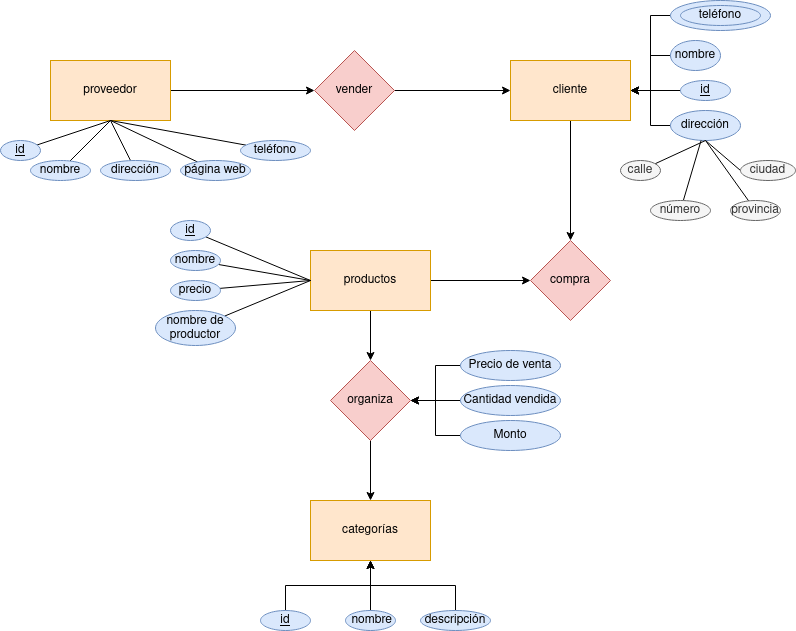

The diagram above was exported from draw.io. Its source (the exported page's mxGraphModel, read from the mxfile embedded in the PNG):
<mxGraphModel dx="1646" dy="795" grid="1" gridSize="10" guides="1" tooltips="1" connect="1" arrows="1" fold="1" page="1" pageScale="1" pageWidth="827" pageHeight="1169" math="0" shadow="0">
  <root>
    <mxCell id="0" />
    <mxCell id="1" parent="0" />
    <mxCell id="k-Vug8v8j--5icFYu35_-10" style="edgeStyle=orthogonalEdgeStyle;rounded=0;orthogonalLoop=1;jettySize=auto;html=1;exitX=1;exitY=0.5;exitDx=0;exitDy=0;" edge="1" parent="1" source="k-Vug8v8j--5icFYu35_-1" target="k-Vug8v8j--5icFYu35_-2">
      <mxGeometry relative="1" as="geometry" />
    </mxCell>
    <mxCell id="k-Vug8v8j--5icFYu35_-1" value="proveedor" style="rounded=0;whiteSpace=wrap;html=1;fillColor=#ffe6cc;strokeColor=#d79b00;" vertex="1" parent="1">
      <mxGeometry x="70" y="70" width="120" height="60" as="geometry" />
    </mxCell>
    <mxCell id="k-Vug8v8j--5icFYu35_-11" style="edgeStyle=orthogonalEdgeStyle;rounded=0;orthogonalLoop=1;jettySize=auto;html=1;exitX=1;exitY=0.5;exitDx=0;exitDy=0;" edge="1" parent="1" source="k-Vug8v8j--5icFYu35_-2" target="k-Vug8v8j--5icFYu35_-3">
      <mxGeometry relative="1" as="geometry" />
    </mxCell>
    <mxCell id="k-Vug8v8j--5icFYu35_-2" value="vender" style="rhombus;whiteSpace=wrap;html=1;fillColor=#f8cecc;strokeColor=#b85450;" vertex="1" parent="1">
      <mxGeometry x="334" y="60" width="80" height="80" as="geometry" />
    </mxCell>
    <mxCell id="k-Vug8v8j--5icFYu35_-12" style="edgeStyle=orthogonalEdgeStyle;rounded=0;orthogonalLoop=1;jettySize=auto;html=1;exitX=0.5;exitY=1;exitDx=0;exitDy=0;" edge="1" parent="1" source="k-Vug8v8j--5icFYu35_-3" target="k-Vug8v8j--5icFYu35_-4">
      <mxGeometry relative="1" as="geometry" />
    </mxCell>
    <mxCell id="k-Vug8v8j--5icFYu35_-3" value="cliente" style="rounded=0;whiteSpace=wrap;html=1;fillColor=#ffe6cc;strokeColor=#d79b00;" vertex="1" parent="1">
      <mxGeometry x="530" y="70" width="120" height="60" as="geometry" />
    </mxCell>
    <mxCell id="k-Vug8v8j--5icFYu35_-4" value="compra" style="rhombus;whiteSpace=wrap;html=1;fillColor=#f8cecc;strokeColor=#b85450;" vertex="1" parent="1">
      <mxGeometry x="550" y="250" width="80" height="80" as="geometry" />
    </mxCell>
    <mxCell id="k-Vug8v8j--5icFYu35_-13" style="edgeStyle=orthogonalEdgeStyle;rounded=0;orthogonalLoop=1;jettySize=auto;html=1;" edge="1" parent="1" source="k-Vug8v8j--5icFYu35_-7" target="k-Vug8v8j--5icFYu35_-4">
      <mxGeometry relative="1" as="geometry" />
    </mxCell>
    <mxCell id="k-Vug8v8j--5icFYu35_-33" style="edgeStyle=orthogonalEdgeStyle;rounded=0;orthogonalLoop=1;jettySize=auto;html=1;" edge="1" parent="1" source="k-Vug8v8j--5icFYu35_-7" target="k-Vug8v8j--5icFYu35_-8">
      <mxGeometry relative="1" as="geometry" />
    </mxCell>
    <mxCell id="k-Vug8v8j--5icFYu35_-7" value="productos" style="rounded=0;whiteSpace=wrap;html=1;fillColor=#ffe6cc;strokeColor=#d79b00;" vertex="1" parent="1">
      <mxGeometry x="330" y="260" width="120" height="60" as="geometry" />
    </mxCell>
    <mxCell id="k-Vug8v8j--5icFYu35_-15" style="edgeStyle=orthogonalEdgeStyle;rounded=0;orthogonalLoop=1;jettySize=auto;html=1;exitX=0.5;exitY=1;exitDx=0;exitDy=0;entryX=0.5;entryY=0;entryDx=0;entryDy=0;" edge="1" parent="1" source="k-Vug8v8j--5icFYu35_-8" target="k-Vug8v8j--5icFYu35_-9">
      <mxGeometry relative="1" as="geometry" />
    </mxCell>
    <mxCell id="k-Vug8v8j--5icFYu35_-8" value="organiza" style="rhombus;whiteSpace=wrap;html=1;fillColor=#f8cecc;strokeColor=#b85450;" vertex="1" parent="1">
      <mxGeometry x="350" y="370" width="80" height="80" as="geometry" />
    </mxCell>
    <mxCell id="k-Vug8v8j--5icFYu35_-9" value="categorías" style="rounded=0;whiteSpace=wrap;html=1;fillColor=#ffe6cc;strokeColor=#d79b00;" vertex="1" parent="1">
      <mxGeometry x="330" y="510" width="120" height="60" as="geometry" />
    </mxCell>
    <mxCell id="k-Vug8v8j--5icFYu35_-23" style="edgeStyle=orthogonalEdgeStyle;rounded=0;orthogonalLoop=1;jettySize=auto;html=1;" edge="1" parent="1" source="k-Vug8v8j--5icFYu35_-16" target="k-Vug8v8j--5icFYu35_-8">
      <mxGeometry relative="1" as="geometry" />
    </mxCell>
    <mxCell id="k-Vug8v8j--5icFYu35_-16" value="Precio de venta" style="ellipse;whiteSpace=wrap;html=1;fillColor=#dae8fc;strokeColor=#6c8ebf;" vertex="1" parent="1">
      <mxGeometry x="480" y="360" width="100" height="30" as="geometry" />
    </mxCell>
    <mxCell id="k-Vug8v8j--5icFYu35_-19" style="edgeStyle=orthogonalEdgeStyle;rounded=0;orthogonalLoop=1;jettySize=auto;html=1;" edge="1" parent="1" source="k-Vug8v8j--5icFYu35_-18">
      <mxGeometry relative="1" as="geometry">
        <mxPoint x="430" y="410" as="targetPoint" />
      </mxGeometry>
    </mxCell>
    <mxCell id="k-Vug8v8j--5icFYu35_-18" value="Cantidad vendida" style="ellipse;whiteSpace=wrap;html=1;fillColor=#dae8fc;strokeColor=#6c8ebf;" vertex="1" parent="1">
      <mxGeometry x="480" y="395" width="100" height="30" as="geometry" />
    </mxCell>
    <mxCell id="k-Vug8v8j--5icFYu35_-24" style="edgeStyle=orthogonalEdgeStyle;rounded=0;orthogonalLoop=1;jettySize=auto;html=1;exitX=0;exitY=0.5;exitDx=0;exitDy=0;entryX=1;entryY=0.5;entryDx=0;entryDy=0;" edge="1" parent="1" source="k-Vug8v8j--5icFYu35_-20" target="k-Vug8v8j--5icFYu35_-8">
      <mxGeometry relative="1" as="geometry" />
    </mxCell>
    <mxCell id="k-Vug8v8j--5icFYu35_-20" value="&lt;div&gt;Monto&lt;/div&gt;" style="ellipse;whiteSpace=wrap;html=1;fillColor=#dae8fc;strokeColor=#6c8ebf;" vertex="1" parent="1">
      <mxGeometry x="480" y="430" width="100" height="30" as="geometry" />
    </mxCell>
    <mxCell id="k-Vug8v8j--5icFYu35_-22" style="edgeStyle=orthogonalEdgeStyle;rounded=0;orthogonalLoop=1;jettySize=auto;html=1;exitX=0.5;exitY=1;exitDx=0;exitDy=0;" edge="1" parent="1" source="k-Vug8v8j--5icFYu35_-16" target="k-Vug8v8j--5icFYu35_-16">
      <mxGeometry relative="1" as="geometry" />
    </mxCell>
    <mxCell id="k-Vug8v8j--5icFYu35_-28" style="edgeStyle=orthogonalEdgeStyle;rounded=0;orthogonalLoop=1;jettySize=auto;html=1;entryX=0.5;entryY=1;entryDx=0;entryDy=0;" edge="1" parent="1" source="k-Vug8v8j--5icFYu35_-25" target="k-Vug8v8j--5icFYu35_-9">
      <mxGeometry relative="1" as="geometry" />
    </mxCell>
    <mxCell id="k-Vug8v8j--5icFYu35_-25" value="&lt;u&gt;id&lt;/u&gt;" style="ellipse;whiteSpace=wrap;html=1;fillColor=#dae8fc;strokeColor=#6c8ebf;" vertex="1" parent="1">
      <mxGeometry x="280" y="620" width="50" height="20" as="geometry" />
    </mxCell>
    <mxCell id="k-Vug8v8j--5icFYu35_-30" style="edgeStyle=orthogonalEdgeStyle;rounded=0;orthogonalLoop=1;jettySize=auto;html=1;entryX=0.5;entryY=1;entryDx=0;entryDy=0;" edge="1" parent="1" source="k-Vug8v8j--5icFYu35_-26" target="k-Vug8v8j--5icFYu35_-9">
      <mxGeometry relative="1" as="geometry" />
    </mxCell>
    <mxCell id="k-Vug8v8j--5icFYu35_-26" value="&amp;nbsp;nombre" style="ellipse;whiteSpace=wrap;html=1;fillColor=#dae8fc;strokeColor=#6c8ebf;" vertex="1" parent="1">
      <mxGeometry x="365" y="620" width="50" height="20" as="geometry" />
    </mxCell>
    <mxCell id="k-Vug8v8j--5icFYu35_-31" style="edgeStyle=orthogonalEdgeStyle;rounded=0;orthogonalLoop=1;jettySize=auto;html=1;" edge="1" parent="1" source="k-Vug8v8j--5icFYu35_-27" target="k-Vug8v8j--5icFYu35_-9">
      <mxGeometry relative="1" as="geometry" />
    </mxCell>
    <mxCell id="k-Vug8v8j--5icFYu35_-27" value="descripción" style="ellipse;whiteSpace=wrap;html=1;fillColor=#dae8fc;strokeColor=#6c8ebf;" vertex="1" parent="1">
      <mxGeometry x="440" y="620" width="70" height="20" as="geometry" />
    </mxCell>
    <mxCell id="k-Vug8v8j--5icFYu35_-50" style="rounded=0;orthogonalLoop=1;jettySize=auto;html=1;entryX=0.5;entryY=1;entryDx=0;entryDy=0;endArrow=none;endFill=0;" edge="1" parent="1" source="k-Vug8v8j--5icFYu35_-35" target="k-Vug8v8j--5icFYu35_-1">
      <mxGeometry relative="1" as="geometry" />
    </mxCell>
    <mxCell id="k-Vug8v8j--5icFYu35_-35" value="&lt;u&gt;id&lt;/u&gt;" style="ellipse;whiteSpace=wrap;html=1;fillColor=#dae8fc;strokeColor=#6c8ebf;" vertex="1" parent="1">
      <mxGeometry x="20" y="150" width="40" height="20" as="geometry" />
    </mxCell>
    <mxCell id="k-Vug8v8j--5icFYu35_-49" style="rounded=0;orthogonalLoop=1;jettySize=auto;html=1;entryX=0.5;entryY=1;entryDx=0;entryDy=0;endArrow=none;endFill=0;" edge="1" parent="1" source="k-Vug8v8j--5icFYu35_-36" target="k-Vug8v8j--5icFYu35_-1">
      <mxGeometry relative="1" as="geometry">
        <mxPoint x="100" y="200" as="targetPoint" />
      </mxGeometry>
    </mxCell>
    <mxCell id="k-Vug8v8j--5icFYu35_-36" value="nombre" style="ellipse;whiteSpace=wrap;html=1;fillColor=#dae8fc;strokeColor=#6c8ebf;" vertex="1" parent="1">
      <mxGeometry x="50" y="170" width="60" height="20" as="geometry" />
    </mxCell>
    <mxCell id="k-Vug8v8j--5icFYu35_-52" style="rounded=0;orthogonalLoop=1;jettySize=auto;html=1;entryX=0.5;entryY=1;entryDx=0;entryDy=0;endArrow=none;endFill=0;" edge="1" parent="1" source="k-Vug8v8j--5icFYu35_-37" target="k-Vug8v8j--5icFYu35_-1">
      <mxGeometry relative="1" as="geometry" />
    </mxCell>
    <mxCell id="k-Vug8v8j--5icFYu35_-37" value="dirección" style="ellipse;whiteSpace=wrap;html=1;fillColor=#dae8fc;strokeColor=#6c8ebf;" vertex="1" parent="1">
      <mxGeometry x="120" y="170" width="70" height="20" as="geometry" />
    </mxCell>
    <mxCell id="k-Vug8v8j--5icFYu35_-53" style="rounded=0;orthogonalLoop=1;jettySize=auto;html=1;entryX=0.5;entryY=1;entryDx=0;entryDy=0;endArrow=none;endFill=0;" edge="1" parent="1" source="k-Vug8v8j--5icFYu35_-38" target="k-Vug8v8j--5icFYu35_-1">
      <mxGeometry relative="1" as="geometry" />
    </mxCell>
    <mxCell id="k-Vug8v8j--5icFYu35_-38" value="&lt;div&gt;página web&lt;br&gt;&lt;/div&gt;" style="ellipse;whiteSpace=wrap;html=1;fillColor=#dae8fc;strokeColor=#6c8ebf;" vertex="1" parent="1">
      <mxGeometry x="200" y="170" width="70" height="20" as="geometry" />
    </mxCell>
    <mxCell id="k-Vug8v8j--5icFYu35_-54" style="rounded=0;orthogonalLoop=1;jettySize=auto;html=1;entryX=0.5;entryY=1;entryDx=0;entryDy=0;endArrow=none;endFill=0;" edge="1" parent="1" source="k-Vug8v8j--5icFYu35_-39" target="k-Vug8v8j--5icFYu35_-1">
      <mxGeometry relative="1" as="geometry" />
    </mxCell>
    <mxCell id="k-Vug8v8j--5icFYu35_-39" value="teléfono" style="ellipse;whiteSpace=wrap;html=1;fillColor=#dae8fc;strokeColor=#6c8ebf;" vertex="1" parent="1">
      <mxGeometry x="260" y="150" width="70" height="20" as="geometry" />
    </mxCell>
    <mxCell id="k-Vug8v8j--5icFYu35_-46" style="edgeStyle=orthogonalEdgeStyle;rounded=0;orthogonalLoop=1;jettySize=auto;html=1;exitX=0.5;exitY=1;exitDx=0;exitDy=0;" edge="1" parent="1" source="k-Vug8v8j--5icFYu35_-36" target="k-Vug8v8j--5icFYu35_-36">
      <mxGeometry relative="1" as="geometry" />
    </mxCell>
    <mxCell id="k-Vug8v8j--5icFYu35_-63" style="edgeStyle=orthogonalEdgeStyle;rounded=0;orthogonalLoop=1;jettySize=auto;html=1;" edge="1" parent="1" source="k-Vug8v8j--5icFYu35_-55" target="k-Vug8v8j--5icFYu35_-3">
      <mxGeometry relative="1" as="geometry" />
    </mxCell>
    <mxCell id="k-Vug8v8j--5icFYu35_-55" value="&lt;u&gt;id&lt;/u&gt;" style="ellipse;whiteSpace=wrap;html=1;fillColor=#dae8fc;strokeColor=#6c8ebf;" vertex="1" parent="1">
      <mxGeometry x="700" y="90" width="50" height="20" as="geometry" />
    </mxCell>
    <mxCell id="k-Vug8v8j--5icFYu35_-62" style="edgeStyle=orthogonalEdgeStyle;rounded=0;orthogonalLoop=1;jettySize=auto;html=1;entryX=1;entryY=0.5;entryDx=0;entryDy=0;" edge="1" parent="1" source="k-Vug8v8j--5icFYu35_-56" target="k-Vug8v8j--5icFYu35_-3">
      <mxGeometry relative="1" as="geometry" />
    </mxCell>
    <mxCell id="k-Vug8v8j--5icFYu35_-56" value="nombre" style="ellipse;whiteSpace=wrap;html=1;fillColor=#dae8fc;strokeColor=#6c8ebf;" vertex="1" parent="1">
      <mxGeometry x="690" y="50" width="50" height="30" as="geometry" />
    </mxCell>
    <mxCell id="k-Vug8v8j--5icFYu35_-64" style="edgeStyle=orthogonalEdgeStyle;rounded=0;orthogonalLoop=1;jettySize=auto;html=1;" edge="1" parent="1" source="k-Vug8v8j--5icFYu35_-58" target="k-Vug8v8j--5icFYu35_-3">
      <mxGeometry relative="1" as="geometry" />
    </mxCell>
    <mxCell id="k-Vug8v8j--5icFYu35_-58" value="dirección" style="ellipse;whiteSpace=wrap;html=1;fillColor=#dae8fc;strokeColor=#6c8ebf;" vertex="1" parent="1">
      <mxGeometry x="690" y="120" width="70" height="30" as="geometry" />
    </mxCell>
    <mxCell id="k-Vug8v8j--5icFYu35_-65" style="edgeStyle=orthogonalEdgeStyle;rounded=0;orthogonalLoop=1;jettySize=auto;html=1;exitX=0.5;exitY=1;exitDx=0;exitDy=0;fillColor=#f5f5f5;strokeColor=#666666;" edge="1" parent="1" source="k-Vug8v8j--5icFYu35_-58" target="k-Vug8v8j--5icFYu35_-58">
      <mxGeometry relative="1" as="geometry" />
    </mxCell>
    <mxCell id="k-Vug8v8j--5icFYu35_-70" style="rounded=0;orthogonalLoop=1;jettySize=auto;html=1;entryX=0;entryY=0.5;entryDx=0;entryDy=0;endArrow=none;endFill=0;" edge="1" parent="1" source="k-Vug8v8j--5icFYu35_-66" target="k-Vug8v8j--5icFYu35_-7">
      <mxGeometry relative="1" as="geometry" />
    </mxCell>
    <mxCell id="k-Vug8v8j--5icFYu35_-66" value="&lt;u&gt;id&lt;/u&gt;" style="ellipse;whiteSpace=wrap;html=1;fillColor=#dae8fc;strokeColor=#6c8ebf;" vertex="1" parent="1">
      <mxGeometry x="190" y="230" width="40" height="20" as="geometry" />
    </mxCell>
    <mxCell id="k-Vug8v8j--5icFYu35_-71" style="rounded=0;orthogonalLoop=1;jettySize=auto;html=1;entryX=0;entryY=0.5;entryDx=0;entryDy=0;endArrow=none;endFill=0;" edge="1" parent="1" source="k-Vug8v8j--5icFYu35_-67" target="k-Vug8v8j--5icFYu35_-7">
      <mxGeometry relative="1" as="geometry" />
    </mxCell>
    <mxCell id="k-Vug8v8j--5icFYu35_-67" value="nombre" style="ellipse;whiteSpace=wrap;html=1;fillColor=#dae8fc;strokeColor=#6c8ebf;" vertex="1" parent="1">
      <mxGeometry x="190" y="260" width="50" height="20" as="geometry" />
    </mxCell>
    <mxCell id="k-Vug8v8j--5icFYu35_-72" style="rounded=0;orthogonalLoop=1;jettySize=auto;html=1;entryX=0;entryY=0.5;entryDx=0;entryDy=0;endArrow=none;endFill=0;" edge="1" parent="1" source="k-Vug8v8j--5icFYu35_-68" target="k-Vug8v8j--5icFYu35_-7">
      <mxGeometry relative="1" as="geometry" />
    </mxCell>
    <mxCell id="k-Vug8v8j--5icFYu35_-68" value="precio" style="ellipse;whiteSpace=wrap;html=1;fillColor=#dae8fc;strokeColor=#6c8ebf;" vertex="1" parent="1">
      <mxGeometry x="190" y="290" width="50" height="20" as="geometry" />
    </mxCell>
    <mxCell id="k-Vug8v8j--5icFYu35_-73" style="rounded=0;orthogonalLoop=1;jettySize=auto;html=1;entryX=0;entryY=0.5;entryDx=0;entryDy=0;endArrow=none;endFill=0;" edge="1" parent="1" source="k-Vug8v8j--5icFYu35_-69" target="k-Vug8v8j--5icFYu35_-7">
      <mxGeometry relative="1" as="geometry" />
    </mxCell>
    <mxCell id="k-Vug8v8j--5icFYu35_-69" value="nombre de productor" style="ellipse;whiteSpace=wrap;html=1;fillColor=#dae8fc;strokeColor=#6c8ebf;" vertex="1" parent="1">
      <mxGeometry x="175" y="320" width="80" height="35" as="geometry" />
    </mxCell>
    <mxCell id="k-Vug8v8j--5icFYu35_-84" style="rounded=0;orthogonalLoop=1;jettySize=auto;html=1;entryX=0.5;entryY=1;entryDx=0;entryDy=0;endArrow=none;endFill=0;" edge="1" parent="1" source="k-Vug8v8j--5icFYu35_-74" target="k-Vug8v8j--5icFYu35_-58">
      <mxGeometry relative="1" as="geometry" />
    </mxCell>
    <mxCell id="k-Vug8v8j--5icFYu35_-74" value="calle" style="ellipse;whiteSpace=wrap;html=1;fillColor=#f5f5f5;fontColor=#333333;strokeColor=#666666;" vertex="1" parent="1">
      <mxGeometry x="640" y="170" width="40" height="20" as="geometry" />
    </mxCell>
    <mxCell id="k-Vug8v8j--5icFYu35_-80" style="rounded=0;orthogonalLoop=1;jettySize=auto;html=1;endArrow=none;endFill=0;" edge="1" parent="1" source="k-Vug8v8j--5icFYu35_-75" target="k-Vug8v8j--5icFYu35_-58">
      <mxGeometry relative="1" as="geometry" />
    </mxCell>
    <mxCell id="k-Vug8v8j--5icFYu35_-75" value="número" style="ellipse;whiteSpace=wrap;html=1;fillColor=#f5f5f5;fontColor=#333333;strokeColor=#666666;" vertex="1" parent="1">
      <mxGeometry x="670" y="210" width="60" height="20" as="geometry" />
    </mxCell>
    <mxCell id="k-Vug8v8j--5icFYu35_-83" style="rounded=0;orthogonalLoop=1;jettySize=auto;html=1;entryX=0.5;entryY=1;entryDx=0;entryDy=0;endArrow=none;endFill=0;" edge="1" parent="1" source="k-Vug8v8j--5icFYu35_-77" target="k-Vug8v8j--5icFYu35_-58">
      <mxGeometry relative="1" as="geometry" />
    </mxCell>
    <mxCell id="k-Vug8v8j--5icFYu35_-77" value="provincia" style="ellipse;whiteSpace=wrap;html=1;fillColor=#f5f5f5;fontColor=#333333;strokeColor=#666666;" vertex="1" parent="1">
      <mxGeometry x="750" y="210" width="50" height="20" as="geometry" />
    </mxCell>
    <mxCell id="k-Vug8v8j--5icFYu35_-81" style="rounded=0;orthogonalLoop=1;jettySize=auto;html=1;exitX=0;exitY=0.5;exitDx=0;exitDy=0;entryX=0.5;entryY=1;entryDx=0;entryDy=0;endArrow=none;endFill=0;" edge="1" parent="1" source="k-Vug8v8j--5icFYu35_-78" target="k-Vug8v8j--5icFYu35_-58">
      <mxGeometry relative="1" as="geometry" />
    </mxCell>
    <mxCell id="k-Vug8v8j--5icFYu35_-78" value="ciudad" style="ellipse;whiteSpace=wrap;html=1;fillColor=#f5f5f5;fontColor=#333333;strokeColor=#666666;" vertex="1" parent="1">
      <mxGeometry x="760" y="170" width="55" height="20" as="geometry" />
    </mxCell>
    <mxCell id="k-Vug8v8j--5icFYu35_-87" style="edgeStyle=orthogonalEdgeStyle;rounded=0;orthogonalLoop=1;jettySize=auto;html=1;entryX=1;entryY=0.5;entryDx=0;entryDy=0;" edge="1" parent="1" source="k-Vug8v8j--5icFYu35_-85" target="k-Vug8v8j--5icFYu35_-3">
      <mxGeometry relative="1" as="geometry" />
    </mxCell>
    <mxCell id="k-Vug8v8j--5icFYu35_-85" value="teléfono" style="ellipse;whiteSpace=wrap;html=1;fillColor=#dae8fc;strokeColor=#6c8ebf;" vertex="1" parent="1">
      <mxGeometry x="690" y="10" width="100" height="30" as="geometry" />
    </mxCell>
    <mxCell id="k-Vug8v8j--5icFYu35_-86" value="teléfono" style="ellipse;whiteSpace=wrap;html=1;fillColor=#dae8fc;strokeColor=#6c8ebf;" vertex="1" parent="1">
      <mxGeometry x="700" y="15" width="80" height="20" as="geometry" />
    </mxCell>
  </root>
</mxGraphModel>